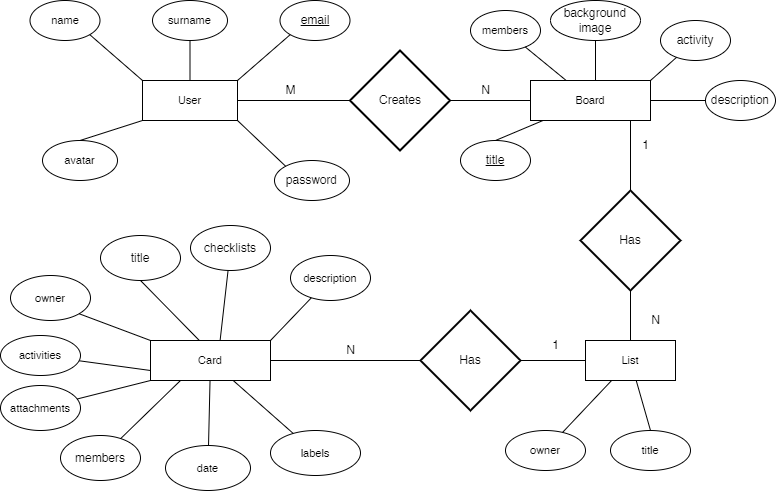

The diagram above was exported from draw.io. Its source (the exported page's mxGraphModel, read from the mxfile embedded in the PNG):
<mxGraphModel dx="1958" dy="1620" grid="1" gridSize="10" guides="1" tooltips="1" connect="1" arrows="1" fold="1" page="1" pageScale="1" pageWidth="850" pageHeight="1100" math="0" shadow="0" extFonts="Permanent Marker^https://fonts.googleapis.com/css?family=Permanent+Marker">
  <root>
    <mxCell id="0" />
    <mxCell id="1" parent="0" />
    <mxCell id="CzvmEjL_2CUMyW860vA3-3" value="" style="group" parent="1" connectable="0" vertex="1">
      <mxGeometry x="310" y="-80" width="230" height="290" as="geometry" />
    </mxCell>
    <mxCell id="Ar9Utt9s4iKX9wEafU_u-62" value="Board" style="rounded=0;whiteSpace=wrap;html=1;labelBackgroundColor=default;endArrow=none;fontSize=11;" parent="CzvmEjL_2CUMyW860vA3-3" vertex="1">
      <mxGeometry x="30" y="80" width="120" height="40" as="geometry" />
    </mxCell>
    <mxCell id="Ar9Utt9s4iKX9wEafU_u-63" value="" style="rounded=0;orthogonalLoop=1;jettySize=auto;html=1;endArrow=none;" parent="CzvmEjL_2CUMyW860vA3-3" source="Ar9Utt9s4iKX9wEafU_u-24" edge="1">
      <mxGeometry relative="1" as="geometry">
        <mxPoint x="95" y="80" as="targetPoint" />
      </mxGeometry>
    </mxCell>
    <mxCell id="Ar9Utt9s4iKX9wEafU_u-26" value="members" style="ellipse;whiteSpace=wrap;html=1;labelBackgroundColor=default;endArrow=none;fontSize=11;rounded=0;" parent="CzvmEjL_2CUMyW860vA3-3" vertex="1">
      <mxGeometry x="-30" y="10" width="70" height="40" as="geometry" />
    </mxCell>
    <mxCell id="Ar9Utt9s4iKX9wEafU_u-69" value="" style="rounded=0;orthogonalLoop=1;jettySize=auto;html=1;endArrow=none;" parent="CzvmEjL_2CUMyW860vA3-3" source="Ar9Utt9s4iKX9wEafU_u-26" target="Ar9Utt9s4iKX9wEafU_u-62" edge="1">
      <mxGeometry relative="1" as="geometry" />
    </mxCell>
    <mxCell id="Ar9Utt9s4iKX9wEafU_u-24" value="background&lt;br&gt;image" style="ellipse;whiteSpace=wrap;html=1;" parent="CzvmEjL_2CUMyW860vA3-3" vertex="1">
      <mxGeometry x="50" width="90" height="40" as="geometry" />
    </mxCell>
    <mxCell id="KGiU4StYXjBlwpsdNxwj-22" value="&lt;u&gt;title&lt;/u&gt;" style="ellipse;whiteSpace=wrap;html=1;" vertex="1" parent="CzvmEjL_2CUMyW860vA3-3">
      <mxGeometry x="-40" y="140" width="70" height="40" as="geometry" />
    </mxCell>
    <mxCell id="KGiU4StYXjBlwpsdNxwj-23" value="" style="endArrow=none;html=1;rounded=0;exitX=0.5;exitY=0;exitDx=0;exitDy=0;" edge="1" parent="CzvmEjL_2CUMyW860vA3-3" source="KGiU4StYXjBlwpsdNxwj-22" target="Ar9Utt9s4iKX9wEafU_u-62">
      <mxGeometry width="50" height="50" relative="1" as="geometry">
        <mxPoint x="-20" y="160" as="sourcePoint" />
        <mxPoint x="-40" y="210" as="targetPoint" />
      </mxGeometry>
    </mxCell>
    <mxCell id="Ar9Utt9s4iKX9wEafU_u-25" value="activity" style="ellipse;whiteSpace=wrap;html=1;" parent="CzvmEjL_2CUMyW860vA3-3" vertex="1">
      <mxGeometry x="160" y="20" width="70" height="40" as="geometry" />
    </mxCell>
    <mxCell id="Ar9Utt9s4iKX9wEafU_u-64" value="" style="rounded=0;orthogonalLoop=1;jettySize=auto;html=1;endArrow=none;entryX=1;entryY=0;entryDx=0;entryDy=0;" parent="CzvmEjL_2CUMyW860vA3-3" source="Ar9Utt9s4iKX9wEafU_u-25" target="Ar9Utt9s4iKX9wEafU_u-62" edge="1">
      <mxGeometry relative="1" as="geometry">
        <mxPoint x="170" y="80" as="targetPoint" />
      </mxGeometry>
    </mxCell>
    <mxCell id="IgQYbUpCWWNncTsyYdhU-2" value="Has" style="strokeWidth=2;html=1;shape=mxgraph.flowchart.decision;whiteSpace=wrap;" parent="CzvmEjL_2CUMyW860vA3-3" vertex="1">
      <mxGeometry x="80" y="190" width="100" height="100" as="geometry" />
    </mxCell>
    <mxCell id="KGiU4StYXjBlwpsdNxwj-1" value="" style="endArrow=none;html=1;rounded=0;entryX=0.5;entryY=0;entryDx=0;entryDy=0;entryPerimeter=0;" edge="1" parent="CzvmEjL_2CUMyW860vA3-3" target="IgQYbUpCWWNncTsyYdhU-2">
      <mxGeometry width="50" height="50" relative="1" as="geometry">
        <mxPoint x="130" y="120" as="sourcePoint" />
        <mxPoint x="180" y="220" as="targetPoint" />
      </mxGeometry>
    </mxCell>
    <mxCell id="KGiU4StYXjBlwpsdNxwj-16" value="1" style="text;html=1;align=center;verticalAlign=middle;resizable=0;points=[];autosize=1;strokeColor=none;fillColor=none;" vertex="1" parent="CzvmEjL_2CUMyW860vA3-3">
      <mxGeometry x="130" y="130" width="30" height="30" as="geometry" />
    </mxCell>
    <mxCell id="CzvmEjL_2CUMyW860vA3-4" value="" style="group" parent="1" connectable="0" vertex="1">
      <mxGeometry x="250" y="290" width="320" height="110" as="geometry" />
    </mxCell>
    <mxCell id="Ar9Utt9s4iKX9wEafU_u-74" value="title" style="ellipse;whiteSpace=wrap;html=1;labelBackgroundColor=default;endArrow=none;fontSize=11;rounded=0;" parent="CzvmEjL_2CUMyW860vA3-4" vertex="1">
      <mxGeometry x="170" y="60" width="80" height="40" as="geometry" />
    </mxCell>
    <mxCell id="KGiU4StYXjBlwpsdNxwj-18" value="1" style="text;html=1;align=center;verticalAlign=middle;resizable=0;points=[];autosize=1;strokeColor=none;fillColor=none;" vertex="1" parent="CzvmEjL_2CUMyW860vA3-4">
      <mxGeometry x="10" y="-5" width="30" height="30" as="geometry" />
    </mxCell>
    <mxCell id="Ar9Utt9s4iKX9wEafU_u-73" value="owner" style="ellipse;whiteSpace=wrap;html=1;labelBackgroundColor=default;endArrow=none;fontSize=11;rounded=0;" parent="CzvmEjL_2CUMyW860vA3-4" vertex="1">
      <mxGeometry x="65" y="60" width="80" height="40" as="geometry" />
    </mxCell>
    <mxCell id="CzvmEjL_2CUMyW860vA3-6" value="" style="group" parent="1" connectable="0" vertex="1">
      <mxGeometry x="-148" y="-70" width="407.5" height="190" as="geometry" />
    </mxCell>
    <mxCell id="Ar9Utt9s4iKX9wEafU_u-79" value="User" style="rounded=0;whiteSpace=wrap;html=1;labelBackgroundColor=default;endArrow=none;fontSize=11;" parent="CzvmEjL_2CUMyW860vA3-6" vertex="1">
      <mxGeometry x="100" y="70" width="95" height="40" as="geometry" />
    </mxCell>
    <mxCell id="Ar9Utt9s4iKX9wEafU_u-89" value="" style="edgeStyle=orthogonalEdgeStyle;rounded=0;orthogonalLoop=1;jettySize=auto;html=1;endArrow=none;" parent="CzvmEjL_2CUMyW860vA3-6" source="Ar9Utt9s4iKX9wEafU_u-81" target="Ar9Utt9s4iKX9wEafU_u-79" edge="1">
      <mxGeometry relative="1" as="geometry" />
    </mxCell>
    <mxCell id="Ar9Utt9s4iKX9wEafU_u-81" value="surname" style="ellipse;whiteSpace=wrap;html=1;labelBackgroundColor=default;endArrow=none;fontSize=11;rounded=0;" parent="CzvmEjL_2CUMyW860vA3-6" vertex="1">
      <mxGeometry x="110" y="-10" width="75" height="40" as="geometry" />
    </mxCell>
    <mxCell id="Ar9Utt9s4iKX9wEafU_u-82" value="name" style="ellipse;whiteSpace=wrap;html=1;labelBackgroundColor=default;endArrow=none;fontSize=11;rounded=0;" parent="CzvmEjL_2CUMyW860vA3-6" vertex="1">
      <mxGeometry x="-12.5" y="-10" width="70" height="40" as="geometry" />
    </mxCell>
    <mxCell id="Ar9Utt9s4iKX9wEafU_u-85" value="avatar" style="ellipse;whiteSpace=wrap;html=1;labelBackgroundColor=default;endArrow=none;fontSize=11;rounded=0;" parent="CzvmEjL_2CUMyW860vA3-6" vertex="1">
      <mxGeometry y="130" width="75" height="40" as="geometry" />
    </mxCell>
    <mxCell id="Ar9Utt9s4iKX9wEafU_u-86" value="password" style="ellipse;whiteSpace=wrap;html=1;" parent="CzvmEjL_2CUMyW860vA3-6" vertex="1">
      <mxGeometry x="232" y="150" width="75" height="40" as="geometry" />
    </mxCell>
    <mxCell id="Ar9Utt9s4iKX9wEafU_u-87" value="&lt;u&gt;email&lt;/u&gt;" style="ellipse;whiteSpace=wrap;html=1;" parent="CzvmEjL_2CUMyW860vA3-6" vertex="1">
      <mxGeometry x="237.5" y="-10" width="70" height="40" as="geometry" />
    </mxCell>
    <mxCell id="CzvmEjL_2CUMyW860vA3-14" value="" style="endArrow=none;html=1;rounded=0;labelBackgroundColor=default;fontFamily=Helvetica;fontSize=11;fontColor=default;strokeColor=default;shape=connector;exitX=1;exitY=1;exitDx=0;exitDy=0;entryX=0;entryY=0;entryDx=0;entryDy=0;" parent="CzvmEjL_2CUMyW860vA3-6" source="Ar9Utt9s4iKX9wEafU_u-82" target="Ar9Utt9s4iKX9wEafU_u-79" edge="1">
      <mxGeometry width="50" height="50" relative="1" as="geometry">
        <mxPoint x="190" y="260" as="sourcePoint" />
        <mxPoint x="240" y="210" as="targetPoint" />
      </mxGeometry>
    </mxCell>
    <mxCell id="CzvmEjL_2CUMyW860vA3-15" value="" style="endArrow=none;html=1;rounded=0;labelBackgroundColor=default;fontFamily=Helvetica;fontSize=11;fontColor=default;strokeColor=default;shape=connector;entryX=0.5;entryY=0;entryDx=0;entryDy=0;exitX=0;exitY=1;exitDx=0;exitDy=0;" parent="CzvmEjL_2CUMyW860vA3-6" source="Ar9Utt9s4iKX9wEafU_u-79" target="Ar9Utt9s4iKX9wEafU_u-85" edge="1">
      <mxGeometry width="50" height="50" relative="1" as="geometry">
        <mxPoint x="98" y="110" as="sourcePoint" />
        <mxPoint x="240" y="210" as="targetPoint" />
      </mxGeometry>
    </mxCell>
    <mxCell id="xfrdVqmvJzxOEDtRvGmR-2" value="" style="endArrow=none;html=1;rounded=0;exitX=1;exitY=0;exitDx=0;exitDy=0;entryX=0;entryY=1;entryDx=0;entryDy=0;" parent="CzvmEjL_2CUMyW860vA3-6" source="Ar9Utt9s4iKX9wEafU_u-79" target="Ar9Utt9s4iKX9wEafU_u-87" edge="1">
      <mxGeometry width="50" height="50" relative="1" as="geometry">
        <mxPoint x="190" y="80" as="sourcePoint" />
        <mxPoint x="240" y="30" as="targetPoint" />
      </mxGeometry>
    </mxCell>
    <mxCell id="IgQYbUpCWWNncTsyYdhU-7" value="" style="endArrow=none;html=1;rounded=0;entryX=1;entryY=1;entryDx=0;entryDy=0;exitX=0;exitY=0;exitDx=0;exitDy=0;" parent="CzvmEjL_2CUMyW860vA3-6" source="Ar9Utt9s4iKX9wEafU_u-86" target="Ar9Utt9s4iKX9wEafU_u-79" edge="1">
      <mxGeometry width="50" height="50" relative="1" as="geometry">
        <mxPoint x="308" y="140" as="sourcePoint" />
        <mxPoint x="358" y="90" as="targetPoint" />
      </mxGeometry>
    </mxCell>
    <mxCell id="IgQYbUpCWWNncTsyYdhU-3" value="Creates" style="strokeWidth=2;html=1;shape=mxgraph.flowchart.decision;whiteSpace=wrap;" parent="CzvmEjL_2CUMyW860vA3-6" vertex="1">
      <mxGeometry x="307.5" y="40" width="100" height="100" as="geometry" />
    </mxCell>
    <mxCell id="KGiU4StYXjBlwpsdNxwj-7" value="" style="endArrow=none;html=1;rounded=0;exitX=1;exitY=0.5;exitDx=0;exitDy=0;entryX=0;entryY=0.5;entryDx=0;entryDy=0;entryPerimeter=0;" edge="1" parent="CzvmEjL_2CUMyW860vA3-6" source="Ar9Utt9s4iKX9wEafU_u-79" target="IgQYbUpCWWNncTsyYdhU-3">
      <mxGeometry width="50" height="50" relative="1" as="geometry">
        <mxPoint x="218" y="160" as="sourcePoint" />
        <mxPoint x="268" y="110" as="targetPoint" />
      </mxGeometry>
    </mxCell>
    <mxCell id="CzvmEjL_2CUMyW860vA3-7" value="" style="group" parent="1" connectable="0" vertex="1">
      <mxGeometry x="-180" y="155" width="390" height="255" as="geometry" />
    </mxCell>
    <mxCell id="Ar9Utt9s4iKX9wEafU_u-40" value="Card" style="rounded=0;whiteSpace=wrap;html=1;labelBackgroundColor=default;endArrow=none;fontSize=11;" parent="CzvmEjL_2CUMyW860vA3-7" vertex="1">
      <mxGeometry x="140" y="105" width="120" height="40" as="geometry" />
    </mxCell>
    <mxCell id="Ar9Utt9s4iKX9wEafU_u-57" value="" style="rounded=0;orthogonalLoop=1;jettySize=auto;html=1;entryX=1;entryY=0;entryDx=0;entryDy=0;endArrow=none;" parent="CzvmEjL_2CUMyW860vA3-7" source="Ar9Utt9s4iKX9wEafU_u-41" target="Ar9Utt9s4iKX9wEafU_u-40" edge="1">
      <mxGeometry relative="1" as="geometry" />
    </mxCell>
    <mxCell id="Ar9Utt9s4iKX9wEafU_u-41" value="description" style="ellipse;whiteSpace=wrap;html=1;labelBackgroundColor=default;endArrow=none;fontSize=11;rounded=0;" parent="CzvmEjL_2CUMyW860vA3-7" vertex="1">
      <mxGeometry x="280" y="20" width="80" height="45" as="geometry" />
    </mxCell>
    <mxCell id="Ar9Utt9s4iKX9wEafU_u-52" value="" style="rounded=0;orthogonalLoop=1;jettySize=auto;html=1;endArrow=none;" parent="CzvmEjL_2CUMyW860vA3-7" source="Ar9Utt9s4iKX9wEafU_u-45" target="Ar9Utt9s4iKX9wEafU_u-40" edge="1">
      <mxGeometry relative="1" as="geometry" />
    </mxCell>
    <mxCell id="Ar9Utt9s4iKX9wEafU_u-45" value="date" style="ellipse;whiteSpace=wrap;html=1;labelBackgroundColor=default;endArrow=none;fontSize=11;rounded=0;" parent="CzvmEjL_2CUMyW860vA3-7" vertex="1">
      <mxGeometry x="155" y="210" width="85" height="45" as="geometry" />
    </mxCell>
    <mxCell id="Ar9Utt9s4iKX9wEafU_u-71" value="" style="rounded=0;orthogonalLoop=1;jettySize=auto;html=1;endArrow=none;" parent="CzvmEjL_2CUMyW860vA3-7" source="Ar9Utt9s4iKX9wEafU_u-46" edge="1">
      <mxGeometry relative="1" as="geometry">
        <mxPoint x="140" y="145" as="targetPoint" />
      </mxGeometry>
    </mxCell>
    <mxCell id="Ar9Utt9s4iKX9wEafU_u-46" value="attachments" style="ellipse;whiteSpace=wrap;html=1;labelBackgroundColor=default;endArrow=none;fontSize=11;rounded=0;" parent="CzvmEjL_2CUMyW860vA3-7" vertex="1">
      <mxGeometry x="-10" y="150" width="80" height="45" as="geometry" />
    </mxCell>
    <mxCell id="Ar9Utt9s4iKX9wEafU_u-70" value="" style="rounded=0;orthogonalLoop=1;jettySize=auto;html=1;entryX=0;entryY=0.75;entryDx=0;entryDy=0;endArrow=none;" parent="CzvmEjL_2CUMyW860vA3-7" source="Ar9Utt9s4iKX9wEafU_u-47" target="Ar9Utt9s4iKX9wEafU_u-40" edge="1">
      <mxGeometry relative="1" as="geometry" />
    </mxCell>
    <mxCell id="Ar9Utt9s4iKX9wEafU_u-47" value="activities" style="ellipse;whiteSpace=wrap;html=1;labelBackgroundColor=default;endArrow=none;fontSize=11;rounded=0;" parent="CzvmEjL_2CUMyW860vA3-7" vertex="1">
      <mxGeometry x="-10" y="100" width="80" height="40" as="geometry" />
    </mxCell>
    <mxCell id="Ar9Utt9s4iKX9wEafU_u-48" value="owner" style="ellipse;whiteSpace=wrap;html=1;labelBackgroundColor=default;endArrow=none;fontSize=11;rounded=0;" parent="CzvmEjL_2CUMyW860vA3-7" vertex="1">
      <mxGeometry y="40" width="80" height="45" as="geometry" />
    </mxCell>
    <mxCell id="Ar9Utt9s4iKX9wEafU_u-58" value="" style="rounded=0;orthogonalLoop=1;jettySize=auto;html=1;entryX=0.407;entryY=0;entryDx=0;entryDy=0;entryPerimeter=0;exitX=0.5;exitY=1;exitDx=0;exitDy=0;endArrow=none;" parent="CzvmEjL_2CUMyW860vA3-7" source="Ar9Utt9s4iKX9wEafU_u-49" target="Ar9Utt9s4iKX9wEafU_u-40" edge="1">
      <mxGeometry relative="1" as="geometry" />
    </mxCell>
    <mxCell id="Ar9Utt9s4iKX9wEafU_u-49" value="title" style="ellipse;whiteSpace=wrap;html=1;" parent="CzvmEjL_2CUMyW860vA3-7" vertex="1">
      <mxGeometry x="90" width="80" height="45" as="geometry" />
    </mxCell>
    <mxCell id="Ar9Utt9s4iKX9wEafU_u-56" value="" style="rounded=0;orthogonalLoop=1;jettySize=auto;html=1;endArrow=none;entryX=0.58;entryY=0;entryDx=0;entryDy=0;entryPerimeter=0;" parent="CzvmEjL_2CUMyW860vA3-7" source="Ar9Utt9s4iKX9wEafU_u-51" target="Ar9Utt9s4iKX9wEafU_u-40" edge="1">
      <mxGeometry relative="1" as="geometry" />
    </mxCell>
    <mxCell id="Ar9Utt9s4iKX9wEafU_u-51" value="checklists" style="ellipse;whiteSpace=wrap;html=1;" parent="CzvmEjL_2CUMyW860vA3-7" vertex="1">
      <mxGeometry x="180" y="-10" width="80" height="45" as="geometry" />
    </mxCell>
    <mxCell id="Ar9Utt9s4iKX9wEafU_u-42" value="members" style="ellipse;whiteSpace=wrap;html=1;" parent="CzvmEjL_2CUMyW860vA3-7" vertex="1">
      <mxGeometry x="50" y="200" width="80" height="45" as="geometry" />
    </mxCell>
    <mxCell id="Ar9Utt9s4iKX9wEafU_u-60" value="" style="rounded=0;orthogonalLoop=1;jettySize=auto;html=1;entryX=0.25;entryY=1;entryDx=0;entryDy=0;endArrow=none;" parent="CzvmEjL_2CUMyW860vA3-7" source="Ar9Utt9s4iKX9wEafU_u-42" target="Ar9Utt9s4iKX9wEafU_u-40" edge="1">
      <mxGeometry relative="1" as="geometry" />
    </mxCell>
    <mxCell id="KGiU4StYXjBlwpsdNxwj-11" value="" style="endArrow=none;html=1;rounded=0;exitX=1;exitY=1;exitDx=0;exitDy=0;entryX=0;entryY=0;entryDx=0;entryDy=0;" edge="1" parent="CzvmEjL_2CUMyW860vA3-7" source="Ar9Utt9s4iKX9wEafU_u-48" target="Ar9Utt9s4iKX9wEafU_u-40">
      <mxGeometry width="50" height="50" relative="1" as="geometry">
        <mxPoint x="390" y="25" as="sourcePoint" />
        <mxPoint x="440" y="-25" as="targetPoint" />
      </mxGeometry>
    </mxCell>
    <mxCell id="Ar9Utt9s4iKX9wEafU_u-43" value="labels" style="ellipse;whiteSpace=wrap;html=1;fontSize=11;labelBackgroundColor=default;endArrow=none;rounded=0;" parent="CzvmEjL_2CUMyW860vA3-7" vertex="1">
      <mxGeometry x="260" y="195" width="90" height="45" as="geometry" />
    </mxCell>
    <mxCell id="Ar9Utt9s4iKX9wEafU_u-59" value="" style="rounded=0;orthogonalLoop=1;jettySize=auto;html=1;endArrow=none;" parent="CzvmEjL_2CUMyW860vA3-7" source="Ar9Utt9s4iKX9wEafU_u-43" target="Ar9Utt9s4iKX9wEafU_u-40" edge="1">
      <mxGeometry relative="1" as="geometry" />
    </mxCell>
    <mxCell id="IgQYbUpCWWNncTsyYdhU-10" value="Has" style="strokeWidth=2;html=1;shape=mxgraph.flowchart.decision;whiteSpace=wrap;" parent="1" vertex="1">
      <mxGeometry x="230" y="230" width="100" height="100" as="geometry" />
    </mxCell>
    <mxCell id="KGiU4StYXjBlwpsdNxwj-2" value="" style="endArrow=none;html=1;rounded=0;entryX=0.5;entryY=1;entryDx=0;entryDy=0;entryPerimeter=0;exitX=0.5;exitY=0;exitDx=0;exitDy=0;" edge="1" parent="1" source="Ar9Utt9s4iKX9wEafU_u-72" target="IgQYbUpCWWNncTsyYdhU-2">
      <mxGeometry width="50" height="50" relative="1" as="geometry">
        <mxPoint x="460" y="280" as="sourcePoint" />
        <mxPoint x="490" y="140" as="targetPoint" />
      </mxGeometry>
    </mxCell>
    <mxCell id="KGiU4StYXjBlwpsdNxwj-5" value="" style="endArrow=none;html=1;rounded=0;entryX=0;entryY=0.5;entryDx=0;entryDy=0;exitX=1;exitY=0.5;exitDx=0;exitDy=0;exitPerimeter=0;" edge="1" parent="1" source="IgQYbUpCWWNncTsyYdhU-10" target="Ar9Utt9s4iKX9wEafU_u-72">
      <mxGeometry width="50" height="50" relative="1" as="geometry">
        <mxPoint x="150" y="290" as="sourcePoint" />
        <mxPoint x="200" y="240" as="targetPoint" />
      </mxGeometry>
    </mxCell>
    <mxCell id="KGiU4StYXjBlwpsdNxwj-6" value="" style="endArrow=none;html=1;rounded=0;exitX=1;exitY=0.5;exitDx=0;exitDy=0;entryX=0;entryY=0.5;entryDx=0;entryDy=0;entryPerimeter=0;" edge="1" parent="1" source="Ar9Utt9s4iKX9wEafU_u-40" target="IgQYbUpCWWNncTsyYdhU-10">
      <mxGeometry width="50" height="50" relative="1" as="geometry">
        <mxPoint x="150" y="290" as="sourcePoint" />
        <mxPoint x="200" y="240" as="targetPoint" />
      </mxGeometry>
    </mxCell>
    <mxCell id="KGiU4StYXjBlwpsdNxwj-8" value="" style="endArrow=none;html=1;rounded=0;entryX=0;entryY=0.5;entryDx=0;entryDy=0;exitX=1;exitY=0.5;exitDx=0;exitDy=0;exitPerimeter=0;" edge="1" parent="1" source="IgQYbUpCWWNncTsyYdhU-3" target="Ar9Utt9s4iKX9wEafU_u-62">
      <mxGeometry width="50" height="50" relative="1" as="geometry">
        <mxPoint x="70" y="90" as="sourcePoint" />
        <mxPoint x="120" y="40" as="targetPoint" />
      </mxGeometry>
    </mxCell>
    <mxCell id="Ar9Utt9s4iKX9wEafU_u-78" value="" style="rounded=0;orthogonalLoop=1;jettySize=auto;html=1;endArrow=none;" parent="1" source="Ar9Utt9s4iKX9wEafU_u-73" target="Ar9Utt9s4iKX9wEafU_u-72" edge="1">
      <mxGeometry relative="1" as="geometry" />
    </mxCell>
    <mxCell id="KGiU4StYXjBlwpsdNxwj-14" value="M" style="text;html=1;align=center;verticalAlign=middle;resizable=0;points=[];autosize=1;strokeColor=none;fillColor=none;" vertex="1" parent="1">
      <mxGeometry x="85" y="-5" width="30" height="30" as="geometry" />
    </mxCell>
    <mxCell id="KGiU4StYXjBlwpsdNxwj-15" value="N" style="text;html=1;align=center;verticalAlign=middle;resizable=0;points=[];autosize=1;strokeColor=none;fillColor=none;" vertex="1" parent="1">
      <mxGeometry x="280" y="-5" width="30" height="30" as="geometry" />
    </mxCell>
    <mxCell id="KGiU4StYXjBlwpsdNxwj-17" value="N" style="text;html=1;align=center;verticalAlign=middle;resizable=0;points=[];autosize=1;strokeColor=none;fillColor=none;" vertex="1" parent="1">
      <mxGeometry x="450" y="225" width="30" height="30" as="geometry" />
    </mxCell>
    <mxCell id="KGiU4StYXjBlwpsdNxwj-19" value="N" style="text;html=1;align=center;verticalAlign=middle;resizable=0;points=[];autosize=1;strokeColor=none;fillColor=none;" vertex="1" parent="1">
      <mxGeometry x="145" y="255" width="30" height="30" as="geometry" />
    </mxCell>
    <mxCell id="KGiU4StYXjBlwpsdNxwj-20" value="description" style="ellipse;whiteSpace=wrap;html=1;" vertex="1" parent="1">
      <mxGeometry x="515" width="70" height="40" as="geometry" />
    </mxCell>
    <mxCell id="KGiU4StYXjBlwpsdNxwj-21" value="" style="endArrow=none;html=1;rounded=0;entryX=0;entryY=0.5;entryDx=0;entryDy=0;exitX=1;exitY=0.5;exitDx=0;exitDy=0;" edge="1" parent="1" source="Ar9Utt9s4iKX9wEafU_u-62" target="KGiU4StYXjBlwpsdNxwj-20">
      <mxGeometry width="50" height="50" relative="1" as="geometry">
        <mxPoint x="220" y="180" as="sourcePoint" />
        <mxPoint x="270" y="130" as="targetPoint" />
      </mxGeometry>
    </mxCell>
    <mxCell id="Ar9Utt9s4iKX9wEafU_u-72" value="List" style="rounded=0;whiteSpace=wrap;html=1;labelBackgroundColor=default;endArrow=none;fontSize=11;" parent="1" vertex="1">
      <mxGeometry x="395" y="260" width="90" height="40" as="geometry" />
    </mxCell>
    <mxCell id="KGiU4StYXjBlwpsdNxwj-9" value="" style="endArrow=none;html=1;rounded=0;entryX=0.5;entryY=0;entryDx=0;entryDy=0;" edge="1" parent="1" source="Ar9Utt9s4iKX9wEafU_u-72" target="Ar9Utt9s4iKX9wEafU_u-74">
      <mxGeometry width="50" height="50" relative="1" as="geometry">
        <mxPoint x="90" y="190" as="sourcePoint" />
        <mxPoint x="490" y="360" as="targetPoint" />
      </mxGeometry>
    </mxCell>
    <mxCell id="KGiU4StYXjBlwpsdNxwj-26" value="1" style="text;html=1;align=center;verticalAlign=middle;resizable=0;points=[];autosize=1;strokeColor=none;fillColor=none;" vertex="1" parent="1">
      <mxGeometry x="350" y="250" width="30" height="30" as="geometry" />
    </mxCell>
  </root>
</mxGraphModel>